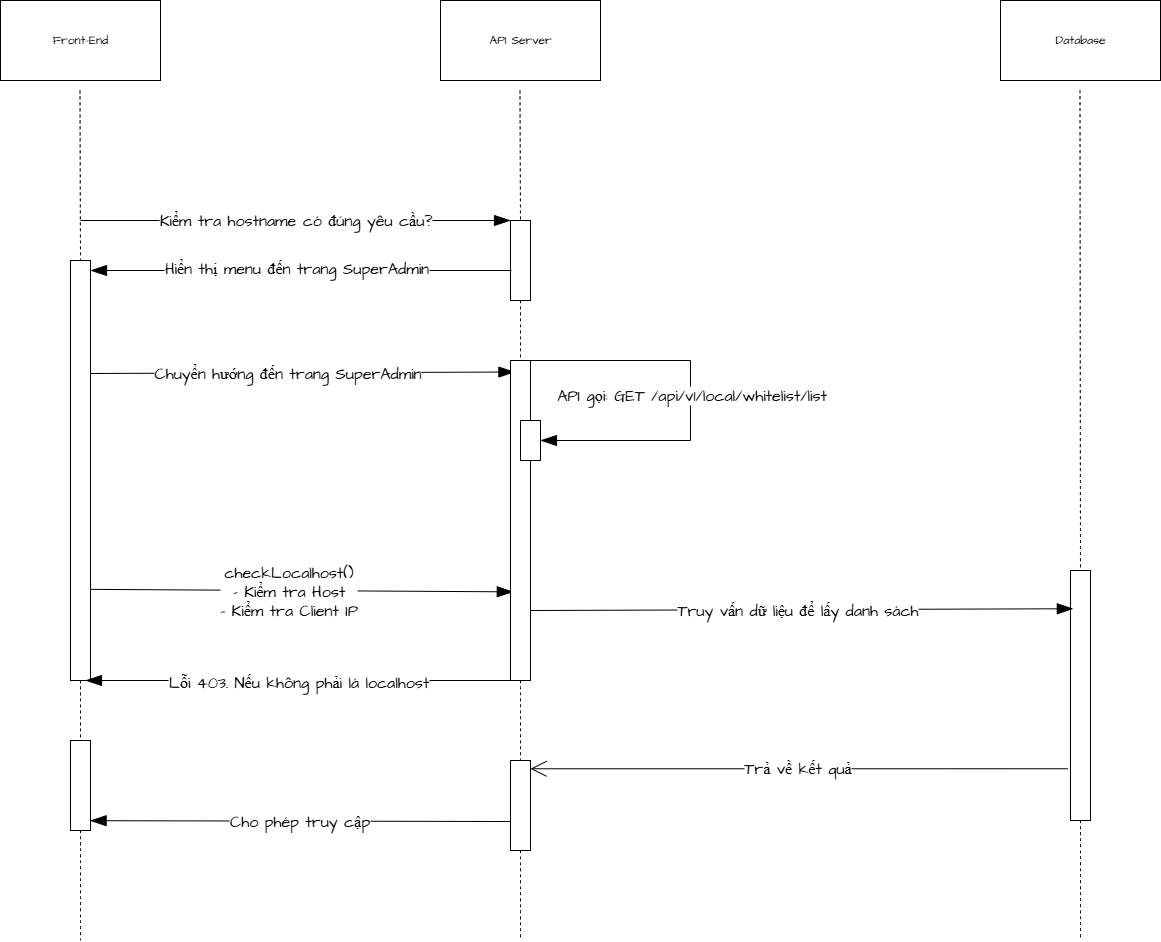

The diagram above was exported from draw.io. Its source (the exported page's mxGraphModel, read from the mxfile embedded in the PNG):
<mxGraphModel dx="2612" dy="1627" grid="1" gridSize="10" guides="1" tooltips="1" connect="1" arrows="1" fold="1" page="1" pageScale="1" pageWidth="1100" pageHeight="850" math="0" shadow="0">
  <root>
    <mxCell id="0" />
    <mxCell id="1" parent="0" />
    <mxCell id="d825UciDJmZ-yrSMwNna-1" value="Front-End" style="rounded=0;whiteSpace=wrap;html=1;fontFamily=Architects Daughter;fontSource=https%3A%2F%2Ffonts.googleapis.com%2Fcss%3Ffamily%3DArchitects%2BDaughter;" parent="1" vertex="1">
      <mxGeometry x="-1050" y="-820" width="160" height="80" as="geometry" />
    </mxCell>
    <mxCell id="d825UciDJmZ-yrSMwNna-2" value="API Server" style="rounded=0;whiteSpace=wrap;html=1;fontFamily=Architects Daughter;fontSource=https%3A%2F%2Ffonts.googleapis.com%2Fcss%3Ffamily%3DArchitects%2BDaughter;" parent="1" vertex="1">
      <mxGeometry x="-610" y="-820" width="160" height="80" as="geometry" />
    </mxCell>
    <mxCell id="d825UciDJmZ-yrSMwNna-3" value="Database" style="rounded=0;whiteSpace=wrap;html=1;fontFamily=Architects Daughter;fontSource=https%3A%2F%2Ffonts.googleapis.com%2Fcss%3Ffamily%3DArchitects%2BDaughter;" parent="1" vertex="1">
      <mxGeometry x="-50" y="-820" width="160" height="80" as="geometry" />
    </mxCell>
    <mxCell id="d825UciDJmZ-yrSMwNna-4" value="" style="edgeStyle=none;orthogonalLoop=1;jettySize=auto;html=1;rounded=0;fontFamily=Architects Daughter;fontSource=https%3A%2F%2Ffonts.googleapis.com%2Fcss%3Ffamily%3DArchitects%2BDaughter;fontSize=16;startSize=14;endArrow=none;endSize=14;sourcePerimeterSpacing=8;targetPerimeterSpacing=8;curved=1;endFill=0;dashed=1;entryX=0.5;entryY=0;entryDx=0;entryDy=0;entryPerimeter=0;" parent="1" target="d825UciDJmZ-yrSMwNna-7" edge="1">
      <mxGeometry width="140" relative="1" as="geometry">
        <mxPoint x="-970.5" y="-730" as="sourcePoint" />
        <mxPoint x="-970.5" y="-560" as="targetPoint" />
        <Array as="points" />
      </mxGeometry>
    </mxCell>
    <mxCell id="d825UciDJmZ-yrSMwNna-5" value="" style="edgeStyle=none;orthogonalLoop=1;jettySize=auto;html=1;rounded=0;fontFamily=Architects Daughter;fontSource=https%3A%2F%2Ffonts.googleapis.com%2Fcss%3Ffamily%3DArchitects%2BDaughter;fontSize=16;startSize=14;endArrow=none;endSize=14;sourcePerimeterSpacing=8;targetPerimeterSpacing=8;curved=1;endFill=0;dashed=1;entryX=0.5;entryY=0;entryDx=0;entryDy=0;" parent="1" target="d825UciDJmZ-yrSMwNna-8" edge="1">
      <mxGeometry width="140" relative="1" as="geometry">
        <mxPoint x="-530.5" y="-730" as="sourcePoint" />
        <mxPoint x="-530.5" y="-560" as="targetPoint" />
        <Array as="points" />
      </mxGeometry>
    </mxCell>
    <mxCell id="d825UciDJmZ-yrSMwNna-6" value="" style="edgeStyle=none;orthogonalLoop=1;jettySize=auto;html=1;rounded=0;fontFamily=Architects Daughter;fontSource=https%3A%2F%2Ffonts.googleapis.com%2Fcss%3Ffamily%3DArchitects%2BDaughter;fontSize=16;startSize=14;endArrow=none;endSize=14;sourcePerimeterSpacing=8;targetPerimeterSpacing=8;curved=1;endFill=0;dashed=1;entryX=0.5;entryY=0;entryDx=0;entryDy=0;" parent="1" target="d825UciDJmZ-yrSMwNna-36" edge="1">
      <mxGeometry width="140" relative="1" as="geometry">
        <mxPoint x="29.5" y="-730" as="sourcePoint" />
        <mxPoint x="29.5" y="-560" as="targetPoint" />
        <Array as="points" />
      </mxGeometry>
    </mxCell>
    <mxCell id="d825UciDJmZ-yrSMwNna-15" style="edgeStyle=none;curved=1;rounded=0;orthogonalLoop=1;jettySize=auto;html=1;entryX=0.22;entryY=0.036;entryDx=0;entryDy=0;fontFamily=Architects Daughter;fontSource=https%3A%2F%2Ffonts.googleapis.com%2Fcss%3Ffamily%3DArchitects%2BDaughter;fontSize=16;startSize=14;endArrow=blockThin;endSize=14;sourcePerimeterSpacing=8;targetPerimeterSpacing=8;endFill=1;entryPerimeter=0;" parent="1" target="d825UciDJmZ-yrSMwNna-13" edge="1">
      <mxGeometry relative="1" as="geometry">
        <mxPoint x="-964" y="-447" as="sourcePoint" />
      </mxGeometry>
    </mxCell>
    <mxCell id="d825UciDJmZ-yrSMwNna-16" value="Chuyển hướng đến trang SuperAdmin" style="edgeLabel;html=1;align=center;verticalAlign=middle;resizable=0;points=[];fontSize=16;fontFamily=Architects Daughter;fontSource=https%3A%2F%2Ffonts.googleapis.com%2Fcss%3Ffamily%3DArchitects%2BDaughter;fontStyle=0" parent="d825UciDJmZ-yrSMwNna-15" vertex="1" connectable="0">
      <mxGeometry x="-0.061" relative="1" as="geometry">
        <mxPoint as="offset" />
      </mxGeometry>
    </mxCell>
    <mxCell id="d825UciDJmZ-yrSMwNna-43" style="edgeStyle=none;curved=1;rounded=0;orthogonalLoop=1;jettySize=auto;html=1;exitX=0.5;exitY=1;exitDx=0;exitDy=0;entryX=0.5;entryY=0;entryDx=0;entryDy=0;fontFamily=Architects Daughter;fontSource=https%3A%2F%2Ffonts.googleapis.com%2Fcss%3Ffamily%3DArchitects%2BDaughter;fontSize=16;startSize=14;endArrow=none;endSize=14;sourcePerimeterSpacing=8;targetPerimeterSpacing=8;dashed=1;endFill=0;" parent="1" source="d825UciDJmZ-yrSMwNna-7" target="d825UciDJmZ-yrSMwNna-42" edge="1">
      <mxGeometry relative="1" as="geometry" />
    </mxCell>
    <mxCell id="d825UciDJmZ-yrSMwNna-7" value="" style="rounded=0;whiteSpace=wrap;html=1;fontFamily=Architects Daughter;fontSource=https%3A%2F%2Ffonts.googleapis.com%2Fcss%3Ffamily%3DArchitects%2BDaughter;" parent="1" vertex="1">
      <mxGeometry x="-980" y="-560" width="20" height="420" as="geometry" />
    </mxCell>
    <mxCell id="d825UciDJmZ-yrSMwNna-8" value="" style="rounded=0;whiteSpace=wrap;html=1;fontFamily=Architects Daughter;fontSource=https%3A%2F%2Ffonts.googleapis.com%2Fcss%3Ffamily%3DArchitects%2BDaughter;" parent="1" vertex="1">
      <mxGeometry x="-540" y="-600" width="20" height="80" as="geometry" />
    </mxCell>
    <mxCell id="d825UciDJmZ-yrSMwNna-9" value="" style="edgeStyle=none;orthogonalLoop=1;jettySize=auto;html=1;rounded=0;fontFamily=Architects Daughter;fontSource=https%3A%2F%2Ffonts.googleapis.com%2Fcss%3Ffamily%3DArchitects%2BDaughter;fontSize=16;startSize=14;endArrow=blockThin;endSize=14;sourcePerimeterSpacing=8;targetPerimeterSpacing=8;curved=1;entryX=0;entryY=0;entryDx=0;entryDy=0;endFill=1;" parent="1" target="d825UciDJmZ-yrSMwNna-8" edge="1">
      <mxGeometry width="140" relative="1" as="geometry">
        <mxPoint x="-970" y="-600" as="sourcePoint" />
        <mxPoint x="-830" y="-600" as="targetPoint" />
        <Array as="points" />
      </mxGeometry>
    </mxCell>
    <mxCell id="d825UciDJmZ-yrSMwNna-10" value="Kiểm tra hostname có đúng yêu cầu?" style="edgeLabel;html=1;align=center;verticalAlign=middle;resizable=0;points=[];fontSize=16;fontFamily=Architects Daughter;fontSource=https%3A%2F%2Ffonts.googleapis.com%2Fcss%3Ffamily%3DArchitects%2BDaughter;" parent="d825UciDJmZ-yrSMwNna-9" vertex="1" connectable="0">
      <mxGeometry x="-0.0061" y="1" relative="1" as="geometry">
        <mxPoint as="offset" />
      </mxGeometry>
    </mxCell>
    <mxCell id="d825UciDJmZ-yrSMwNna-11" value="" style="edgeStyle=none;orthogonalLoop=1;jettySize=auto;html=1;rounded=0;fontFamily=Architects Daughter;fontSource=https%3A%2F%2Ffonts.googleapis.com%2Fcss%3Ffamily%3DArchitects%2BDaughter;fontSize=16;startSize=14;endArrow=blockThin;endSize=14;sourcePerimeterSpacing=8;targetPerimeterSpacing=8;curved=1;endFill=1;" parent="1" edge="1">
      <mxGeometry width="140" relative="1" as="geometry">
        <mxPoint x="-539" y="-550" as="sourcePoint" />
        <mxPoint x="-960" y="-550" as="targetPoint" />
        <Array as="points" />
      </mxGeometry>
    </mxCell>
    <mxCell id="d825UciDJmZ-yrSMwNna-12" value="Hiển thị menu đến trang SuperAdmin" style="edgeLabel;html=1;align=center;verticalAlign=middle;resizable=0;points=[];fontSize=16;fontFamily=Architects Daughter;fontSource=https%3A%2F%2Ffonts.googleapis.com%2Fcss%3Ffamily%3DArchitects%2BDaughter;" parent="d825UciDJmZ-yrSMwNna-11" vertex="1" connectable="0">
      <mxGeometry x="0.0263" y="-3" relative="1" as="geometry">
        <mxPoint as="offset" />
      </mxGeometry>
    </mxCell>
    <mxCell id="d825UciDJmZ-yrSMwNna-22" style="edgeStyle=none;curved=1;rounded=0;orthogonalLoop=1;jettySize=auto;html=1;exitX=0.14;exitY=0.723;exitDx=0;exitDy=0;entryX=0.98;entryY=0.783;entryDx=0;entryDy=0;fontFamily=Architects Daughter;fontSource=https%3A%2F%2Ffonts.googleapis.com%2Fcss%3Ffamily%3DArchitects%2BDaughter;fontSize=16;startSize=14;endArrow=none;endSize=14;sourcePerimeterSpacing=8;targetPerimeterSpacing=8;endFill=0;startArrow=blockThin;startFill=1;entryPerimeter=0;exitPerimeter=0;" parent="1" source="d825UciDJmZ-yrSMwNna-13" target="d825UciDJmZ-yrSMwNna-7" edge="1">
      <mxGeometry relative="1" as="geometry">
        <mxPoint x="-540" y="-230" as="sourcePoint" />
        <mxPoint x="-960" y="-230" as="targetPoint" />
      </mxGeometry>
    </mxCell>
    <mxCell id="d825UciDJmZ-yrSMwNna-23" value="checkLocalhost()&lt;div&gt;- Kiểm tra Host&lt;/div&gt;&lt;div&gt;- Kiểm tra Client IP&lt;/div&gt;" style="edgeLabel;html=1;align=center;verticalAlign=middle;resizable=0;points=[];fontSize=16;fontFamily=Architects Daughter;fontSource=https%3A%2F%2Ffonts.googleapis.com%2Fcss%3Ffamily%3DArchitects%2BDaughter;" parent="d825UciDJmZ-yrSMwNna-22" vertex="1" connectable="0">
      <mxGeometry x="0.0648" relative="1" as="geometry">
        <mxPoint as="offset" />
      </mxGeometry>
    </mxCell>
    <mxCell id="d825UciDJmZ-yrSMwNna-26" style="edgeStyle=orthogonalEdgeStyle;rounded=0;orthogonalLoop=1;jettySize=auto;html=1;exitX=1;exitY=0;exitDx=0;exitDy=0;fontFamily=Architects Daughter;fontSource=https%3A%2F%2Ffonts.googleapis.com%2Fcss%3Ffamily%3DArchitects%2BDaughter;fontSize=16;startSize=14;endArrow=blockThin;endSize=14;sourcePerimeterSpacing=8;targetPerimeterSpacing=8;entryX=1;entryY=0.5;entryDx=0;entryDy=0;endFill=1;" parent="1" source="d825UciDJmZ-yrSMwNna-13" target="d825UciDJmZ-yrSMwNna-29" edge="1">
      <mxGeometry relative="1" as="geometry">
        <mxPoint x="-130" y="-460" as="targetPoint" />
        <Array as="points">
          <mxPoint x="-360" y="-460" />
          <mxPoint x="-360" y="-380" />
        </Array>
      </mxGeometry>
    </mxCell>
    <mxCell id="d825UciDJmZ-yrSMwNna-28" value="API gọi:&amp;nbsp;GET /api/v1/local/whitelist/list" style="edgeLabel;html=1;align=center;verticalAlign=middle;resizable=0;points=[];fontSize=16;fontFamily=Architects Daughter;fontSource=https%3A%2F%2Ffonts.googleapis.com%2Fcss%3Ffamily%3DArchitects%2BDaughter;" parent="d825UciDJmZ-yrSMwNna-26" vertex="1" connectable="0">
      <mxGeometry x="-0.0033" relative="1" as="geometry">
        <mxPoint as="offset" />
      </mxGeometry>
    </mxCell>
    <mxCell id="d825UciDJmZ-yrSMwNna-13" value="" style="rounded=0;whiteSpace=wrap;html=1;fontFamily=Architects Daughter;fontSource=https%3A%2F%2Ffonts.googleapis.com%2Fcss%3Ffamily%3DArchitects%2BDaughter;" parent="1" vertex="1">
      <mxGeometry x="-540" y="-460" width="20" height="320" as="geometry" />
    </mxCell>
    <mxCell id="d825UciDJmZ-yrSMwNna-14" value="" style="edgeStyle=none;orthogonalLoop=1;jettySize=auto;html=1;rounded=0;fontFamily=Architects Daughter;fontSource=https%3A%2F%2Ffonts.googleapis.com%2Fcss%3Ffamily%3DArchitects%2BDaughter;fontSize=16;startSize=14;endArrow=none;endSize=14;sourcePerimeterSpacing=8;targetPerimeterSpacing=8;curved=1;endFill=0;dashed=1;entryX=0.5;entryY=0;entryDx=0;entryDy=0;exitX=0.5;exitY=1;exitDx=0;exitDy=0;" parent="1" source="d825UciDJmZ-yrSMwNna-8" target="d825UciDJmZ-yrSMwNna-13" edge="1">
      <mxGeometry width="140" relative="1" as="geometry">
        <mxPoint x="-520.5" y="-720" as="sourcePoint" />
        <mxPoint x="-520" y="-590" as="targetPoint" />
        <Array as="points" />
      </mxGeometry>
    </mxCell>
    <mxCell id="d825UciDJmZ-yrSMwNna-30" style="edgeStyle=none;curved=1;rounded=0;orthogonalLoop=1;jettySize=auto;html=1;exitX=0;exitY=1;exitDx=0;exitDy=0;fontFamily=Architects Daughter;fontSource=https%3A%2F%2Ffonts.googleapis.com%2Fcss%3Ffamily%3DArchitects%2BDaughter;fontSize=16;startSize=14;endArrow=blockThin;endSize=14;sourcePerimeterSpacing=8;targetPerimeterSpacing=8;endFill=1;entryX=0.75;entryY=1;entryDx=0;entryDy=0;" parent="1" source="d825UciDJmZ-yrSMwNna-13" target="d825UciDJmZ-yrSMwNna-7" edge="1">
      <mxGeometry relative="1" as="geometry">
        <mxPoint x="-540" y="-140" as="sourcePoint" />
        <mxPoint x="-960" y="-140" as="targetPoint" />
      </mxGeometry>
    </mxCell>
    <mxCell id="d825UciDJmZ-yrSMwNna-31" value="Lỗi 403. Nếu không phải là localhost" style="edgeLabel;html=1;align=center;verticalAlign=middle;resizable=0;points=[];fontSize=16;fontFamily=Architects Daughter;fontSource=https%3A%2F%2Ffonts.googleapis.com%2Fcss%3Ffamily%3DArchitects%2BDaughter;" parent="d825UciDJmZ-yrSMwNna-30" vertex="1" connectable="0">
      <mxGeometry x="0.0038" y="1" relative="1" as="geometry">
        <mxPoint as="offset" />
      </mxGeometry>
    </mxCell>
    <mxCell id="d825UciDJmZ-yrSMwNna-29" value="" style="rounded=0;whiteSpace=wrap;html=1;fontFamily=Architects Daughter;fontSource=https%3A%2F%2Ffonts.googleapis.com%2Fcss%3Ffamily%3DArchitects%2BDaughter;" parent="1" vertex="1">
      <mxGeometry x="-530" y="-400" width="20" height="40" as="geometry" />
    </mxCell>
    <mxCell id="d825UciDJmZ-yrSMwNna-44" style="edgeStyle=none;curved=1;rounded=0;orthogonalLoop=1;jettySize=auto;html=1;exitX=-0.02;exitY=0.678;exitDx=0;exitDy=0;fontFamily=Architects Daughter;fontSource=https%3A%2F%2Ffonts.googleapis.com%2Fcss%3Ffamily%3DArchitects%2BDaughter;fontSize=16;startSize=14;endArrow=blockThin;endSize=14;sourcePerimeterSpacing=8;targetPerimeterSpacing=8;endFill=1;entryX=0.98;entryY=0.891;entryDx=0;entryDy=0;exitPerimeter=0;entryPerimeter=0;" parent="1" source="d825UciDJmZ-yrSMwNna-32" target="d825UciDJmZ-yrSMwNna-42" edge="1">
      <mxGeometry relative="1" as="geometry">
        <mxPoint x="-540" y="-30" as="sourcePoint" />
        <mxPoint x="-970" y="-15" as="targetPoint" />
      </mxGeometry>
    </mxCell>
    <mxCell id="d825UciDJmZ-yrSMwNna-45" value="Cho phép truy cập" style="edgeLabel;html=1;align=center;verticalAlign=middle;resizable=0;points=[];fontSize=16;fontFamily=Architects Daughter;fontSource=https%3A%2F%2Ffonts.googleapis.com%2Fcss%3Ffamily%3DArchitects%2BDaughter;" parent="d825UciDJmZ-yrSMwNna-44" vertex="1" connectable="0">
      <mxGeometry x="0.0029" relative="1" as="geometry">
        <mxPoint as="offset" />
      </mxGeometry>
    </mxCell>
    <mxCell id="d825UciDJmZ-yrSMwNna-32" value="" style="rounded=0;whiteSpace=wrap;html=1;fontFamily=Architects Daughter;fontSource=https%3A%2F%2Ffonts.googleapis.com%2Fcss%3Ffamily%3DArchitects%2BDaughter;" parent="1" vertex="1">
      <mxGeometry x="-540" y="-60" width="20" height="90" as="geometry" />
    </mxCell>
    <mxCell id="d825UciDJmZ-yrSMwNna-33" value="" style="edgeStyle=none;orthogonalLoop=1;jettySize=auto;html=1;rounded=0;fontFamily=Architects Daughter;fontSource=https%3A%2F%2Ffonts.googleapis.com%2Fcss%3Ffamily%3DArchitects%2BDaughter;fontSize=16;startSize=14;endArrow=none;endSize=14;sourcePerimeterSpacing=8;targetPerimeterSpacing=8;curved=1;endFill=0;dashed=1;entryX=0.5;entryY=0;entryDx=0;entryDy=0;exitX=0.5;exitY=1;exitDx=0;exitDy=0;" parent="1" target="d825UciDJmZ-yrSMwNna-32" edge="1">
      <mxGeometry width="140" relative="1" as="geometry">
        <mxPoint x="-530" y="-140" as="sourcePoint" />
        <mxPoint x="-520" y="-220" as="targetPoint" />
        <Array as="points" />
      </mxGeometry>
    </mxCell>
    <mxCell id="d825UciDJmZ-yrSMwNna-39" style="edgeStyle=none;curved=1;rounded=0;orthogonalLoop=1;jettySize=auto;html=1;exitX=-0.14;exitY=0.793;exitDx=0;exitDy=0;entryX=1;entryY=0.092;entryDx=0;entryDy=0;fontFamily=Architects Daughter;fontSource=https%3A%2F%2Ffonts.googleapis.com%2Fcss%3Ffamily%3DArchitects%2BDaughter;fontSize=16;startSize=14;endArrow=open;endSize=14;sourcePerimeterSpacing=8;targetPerimeterSpacing=8;exitPerimeter=0;entryPerimeter=0;" parent="1" source="d825UciDJmZ-yrSMwNna-36" target="d825UciDJmZ-yrSMwNna-32" edge="1">
      <mxGeometry relative="1" as="geometry" />
    </mxCell>
    <mxCell id="d825UciDJmZ-yrSMwNna-40" value="Trả về kết quả" style="edgeLabel;html=1;align=center;verticalAlign=middle;resizable=0;points=[];fontSize=16;fontFamily=Architects Daughter;fontSource=https%3A%2F%2Ffonts.googleapis.com%2Fcss%3Ffamily%3DArchitects%2BDaughter;" parent="d825UciDJmZ-yrSMwNna-39" vertex="1" connectable="0">
      <mxGeometry x="0.0081" y="-1" relative="1" as="geometry">
        <mxPoint as="offset" />
      </mxGeometry>
    </mxCell>
    <mxCell id="d825UciDJmZ-yrSMwNna-36" value="" style="rounded=0;whiteSpace=wrap;html=1;fontFamily=Architects Daughter;fontSource=https%3A%2F%2Ffonts.googleapis.com%2Fcss%3Ffamily%3DArchitects%2BDaughter;" parent="1" vertex="1">
      <mxGeometry x="20" y="-250" width="20" height="250" as="geometry" />
    </mxCell>
    <mxCell id="d825UciDJmZ-yrSMwNna-37" style="edgeStyle=none;curved=1;rounded=0;orthogonalLoop=1;jettySize=auto;html=1;fontFamily=Architects Daughter;fontSource=https%3A%2F%2Ffonts.googleapis.com%2Fcss%3Ffamily%3DArchitects%2BDaughter;fontSize=16;startSize=14;endArrow=blockThin;endSize=14;sourcePerimeterSpacing=8;targetPerimeterSpacing=8;endFill=1;entryX=0.14;entryY=0.153;entryDx=0;entryDy=0;entryPerimeter=0;" parent="1" target="d825UciDJmZ-yrSMwNna-36" edge="1">
      <mxGeometry relative="1" as="geometry">
        <mxPoint x="-520" y="-210" as="sourcePoint" />
        <mxPoint x="20" y="-210" as="targetPoint" />
      </mxGeometry>
    </mxCell>
    <mxCell id="d825UciDJmZ-yrSMwNna-38" value="Truy vấn dữ liệu để lấy danh sách" style="edgeLabel;html=1;align=center;verticalAlign=middle;resizable=0;points=[];fontSize=16;fontFamily=Architects Daughter;fontSource=https%3A%2F%2Ffonts.googleapis.com%2Fcss%3Ffamily%3DArchitects%2BDaughter;" parent="d825UciDJmZ-yrSMwNna-37" vertex="1" connectable="0">
      <mxGeometry x="-0.0178" relative="1" as="geometry">
        <mxPoint as="offset" />
      </mxGeometry>
    </mxCell>
    <mxCell id="d825UciDJmZ-yrSMwNna-42" value="" style="rounded=0;whiteSpace=wrap;html=1;fontFamily=Architects Daughter;fontSource=https%3A%2F%2Ffonts.googleapis.com%2Fcss%3Ffamily%3DArchitects%2BDaughter;" parent="1" vertex="1">
      <mxGeometry x="-980" y="-80" width="20" height="90" as="geometry" />
    </mxCell>
    <mxCell id="d825UciDJmZ-yrSMwNna-46" style="edgeStyle=none;curved=1;rounded=0;orthogonalLoop=1;jettySize=auto;html=1;exitX=0.5;exitY=1;exitDx=0;exitDy=0;fontFamily=Architects Daughter;fontSource=https%3A%2F%2Ffonts.googleapis.com%2Fcss%3Ffamily%3DArchitects%2BDaughter;fontSize=16;startSize=14;endArrow=none;endSize=14;sourcePerimeterSpacing=8;targetPerimeterSpacing=8;dashed=1;endFill=0;" parent="1" source="d825UciDJmZ-yrSMwNna-42" edge="1">
      <mxGeometry relative="1" as="geometry">
        <mxPoint x="-970.5" y="20" as="sourcePoint" />
        <mxPoint x="-970" y="120" as="targetPoint" />
      </mxGeometry>
    </mxCell>
    <mxCell id="d825UciDJmZ-yrSMwNna-48" style="edgeStyle=none;curved=1;rounded=0;orthogonalLoop=1;jettySize=auto;html=1;exitX=0.5;exitY=1;exitDx=0;exitDy=0;fontFamily=Architects Daughter;fontSource=https%3A%2F%2Ffonts.googleapis.com%2Fcss%3Ffamily%3DArchitects%2BDaughter;fontSize=16;startSize=14;endArrow=none;endSize=14;sourcePerimeterSpacing=8;targetPerimeterSpacing=8;dashed=1;endFill=0;" parent="1" source="d825UciDJmZ-yrSMwNna-32" edge="1">
      <mxGeometry relative="1" as="geometry">
        <mxPoint x="-531" y="40" as="sourcePoint" />
        <mxPoint x="-530" y="120" as="targetPoint" />
      </mxGeometry>
    </mxCell>
    <mxCell id="d825UciDJmZ-yrSMwNna-49" style="edgeStyle=none;curved=1;rounded=0;orthogonalLoop=1;jettySize=auto;html=1;exitX=0.5;exitY=1;exitDx=0;exitDy=0;fontFamily=Architects Daughter;fontSource=https%3A%2F%2Ffonts.googleapis.com%2Fcss%3Ffamily%3DArchitects%2BDaughter;fontSize=16;startSize=14;endArrow=none;endSize=14;sourcePerimeterSpacing=8;targetPerimeterSpacing=8;dashed=1;endFill=0;" parent="1" source="d825UciDJmZ-yrSMwNna-36" edge="1">
      <mxGeometry relative="1" as="geometry">
        <mxPoint x="29.5" y="20" as="sourcePoint" />
        <mxPoint x="30" y="120" as="targetPoint" />
      </mxGeometry>
    </mxCell>
  </root>
</mxGraphModel>